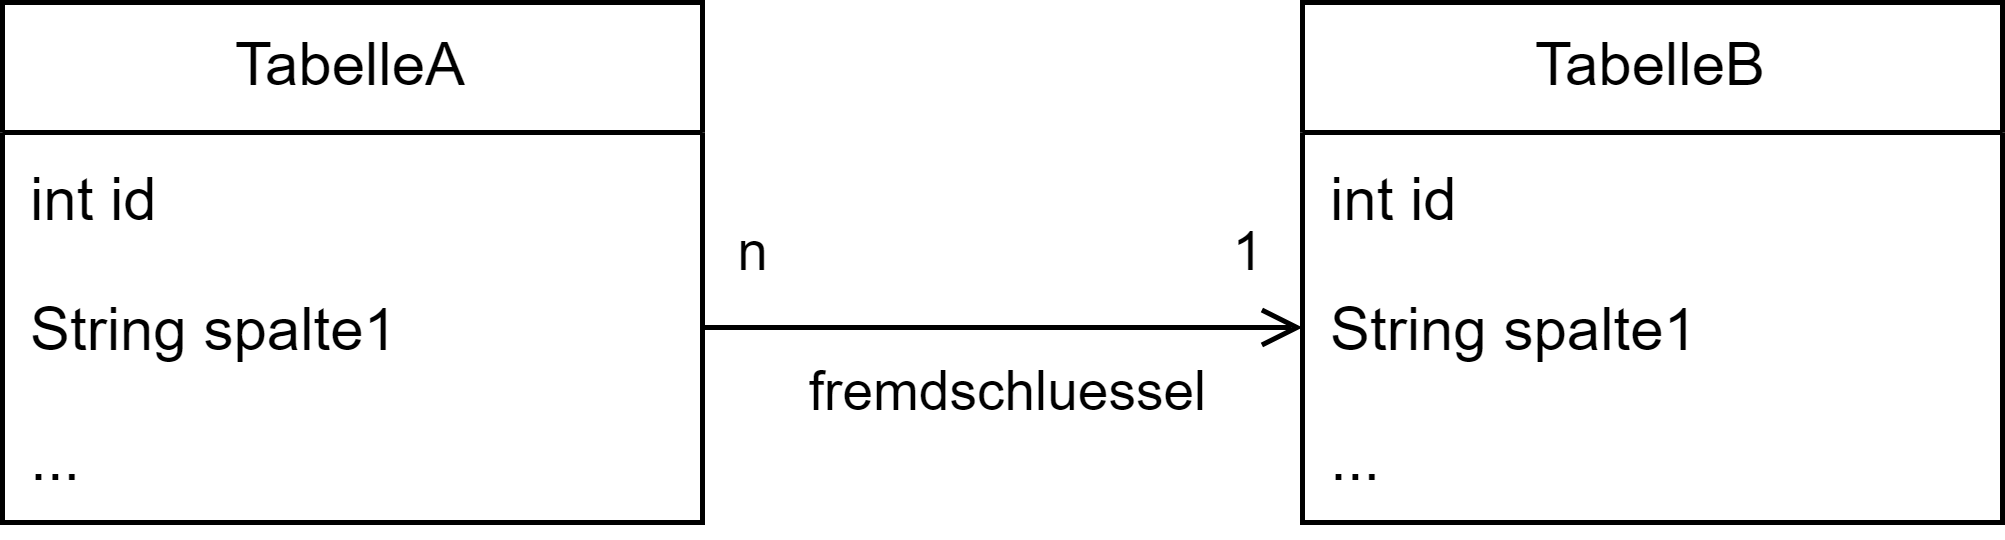

The diagram above was exported from draw.io. Its source (the exported page's mxGraphModel, read from the mxfile embedded in the PNG):
<mxGraphModel dx="819" dy="478" grid="1" gridSize="10" guides="1" tooltips="1" connect="1" arrows="1" fold="1" page="1" pageScale="1" pageWidth="827" pageHeight="1169" math="0" shadow="0">
  <root>
    <mxCell id="0" />
    <mxCell id="1" parent="0" />
    <mxCell id="xAMtscgBJ22Z_7eQluK0-1" value="TabelleA" style="swimlane;fontStyle=0;childLayout=stackLayout;horizontal=1;startSize=26;fillColor=none;horizontalStack=0;resizeParent=1;resizeParentMax=0;resizeLast=0;collapsible=1;marginBottom=0;whiteSpace=wrap;html=1;" vertex="1" parent="1">
      <mxGeometry x="180" y="280" width="140" height="104" as="geometry" />
    </mxCell>
    <mxCell id="xAMtscgBJ22Z_7eQluK0-2" value="int id" style="text;strokeColor=none;fillColor=none;align=left;verticalAlign=top;spacingLeft=4;spacingRight=4;overflow=hidden;rotatable=0;points=[[0,0.5],[1,0.5]];portConstraint=eastwest;whiteSpace=wrap;html=1;" vertex="1" parent="xAMtscgBJ22Z_7eQluK0-1">
      <mxGeometry y="26" width="140" height="26" as="geometry" />
    </mxCell>
    <mxCell id="xAMtscgBJ22Z_7eQluK0-3" value="String spalte1" style="text;strokeColor=none;fillColor=none;align=left;verticalAlign=top;spacingLeft=4;spacingRight=4;overflow=hidden;rotatable=0;points=[[0,0.5],[1,0.5]];portConstraint=eastwest;whiteSpace=wrap;html=1;" vertex="1" parent="xAMtscgBJ22Z_7eQluK0-1">
      <mxGeometry y="52" width="140" height="26" as="geometry" />
    </mxCell>
    <mxCell id="xAMtscgBJ22Z_7eQluK0-4" value="..." style="text;strokeColor=none;fillColor=none;align=left;verticalAlign=top;spacingLeft=4;spacingRight=4;overflow=hidden;rotatable=0;points=[[0,0.5],[1,0.5]];portConstraint=eastwest;whiteSpace=wrap;html=1;" vertex="1" parent="xAMtscgBJ22Z_7eQluK0-1">
      <mxGeometry y="78" width="140" height="26" as="geometry" />
    </mxCell>
    <mxCell id="xAMtscgBJ22Z_7eQluK0-5" value="TabelleB" style="swimlane;fontStyle=0;childLayout=stackLayout;horizontal=1;startSize=26;fillColor=none;horizontalStack=0;resizeParent=1;resizeParentMax=0;resizeLast=0;collapsible=1;marginBottom=0;whiteSpace=wrap;html=1;" vertex="1" parent="1">
      <mxGeometry x="440" y="280" width="140" height="104" as="geometry" />
    </mxCell>
    <mxCell id="xAMtscgBJ22Z_7eQluK0-6" value="int id" style="text;strokeColor=none;fillColor=none;align=left;verticalAlign=top;spacingLeft=4;spacingRight=4;overflow=hidden;rotatable=0;points=[[0,0.5],[1,0.5]];portConstraint=eastwest;whiteSpace=wrap;html=1;" vertex="1" parent="xAMtscgBJ22Z_7eQluK0-5">
      <mxGeometry y="26" width="140" height="26" as="geometry" />
    </mxCell>
    <mxCell id="xAMtscgBJ22Z_7eQluK0-7" value="String spalte1" style="text;strokeColor=none;fillColor=none;align=left;verticalAlign=top;spacingLeft=4;spacingRight=4;overflow=hidden;rotatable=0;points=[[0,0.5],[1,0.5]];portConstraint=eastwest;whiteSpace=wrap;html=1;" vertex="1" parent="xAMtscgBJ22Z_7eQluK0-5">
      <mxGeometry y="52" width="140" height="26" as="geometry" />
    </mxCell>
    <mxCell id="xAMtscgBJ22Z_7eQluK0-8" value="...&lt;br&gt;" style="text;strokeColor=none;fillColor=none;align=left;verticalAlign=top;spacingLeft=4;spacingRight=4;overflow=hidden;rotatable=0;points=[[0,0.5],[1,0.5]];portConstraint=eastwest;whiteSpace=wrap;html=1;" vertex="1" parent="xAMtscgBJ22Z_7eQluK0-5">
      <mxGeometry y="78" width="140" height="26" as="geometry" />
    </mxCell>
    <mxCell id="xAMtscgBJ22Z_7eQluK0-10" style="edgeStyle=orthogonalEdgeStyle;rounded=0;orthogonalLoop=1;jettySize=auto;html=1;exitX=1;exitY=0.5;exitDx=0;exitDy=0;entryX=0;entryY=0.5;entryDx=0;entryDy=0;endArrow=open;endFill=0;strokeWidth=1;" edge="1" parent="1" source="xAMtscgBJ22Z_7eQluK0-3" target="xAMtscgBJ22Z_7eQluK0-7">
      <mxGeometry relative="1" as="geometry" />
    </mxCell>
    <mxCell id="xAMtscgBJ22Z_7eQluK0-11" value="fremdschluessel" style="edgeLabel;html=1;align=center;verticalAlign=middle;resizable=0;points=[];labelBackgroundColor=none;" vertex="1" connectable="0" parent="xAMtscgBJ22Z_7eQluK0-10">
      <mxGeometry x="0.2063" y="-1" relative="1" as="geometry">
        <mxPoint x="-12" y="12" as="offset" />
      </mxGeometry>
    </mxCell>
    <mxCell id="xAMtscgBJ22Z_7eQluK0-13" value="n" style="edgeLabel;html=1;align=center;verticalAlign=middle;resizable=0;points=[];labelBackgroundColor=none;" vertex="1" connectable="0" parent="xAMtscgBJ22Z_7eQluK0-10">
      <mxGeometry x="-0.7738" y="1" relative="1" as="geometry">
        <mxPoint x="-4" y="-14" as="offset" />
      </mxGeometry>
    </mxCell>
    <mxCell id="xAMtscgBJ22Z_7eQluK0-15" value="1" style="edgeLabel;html=1;align=center;verticalAlign=middle;resizable=0;points=[];labelBackgroundColor=none;" vertex="1" connectable="0" parent="xAMtscgBJ22Z_7eQluK0-10">
      <mxGeometry x="0.8167" y="2" relative="1" as="geometry">
        <mxPoint y="-13" as="offset" />
      </mxGeometry>
    </mxCell>
  </root>
</mxGraphModel>